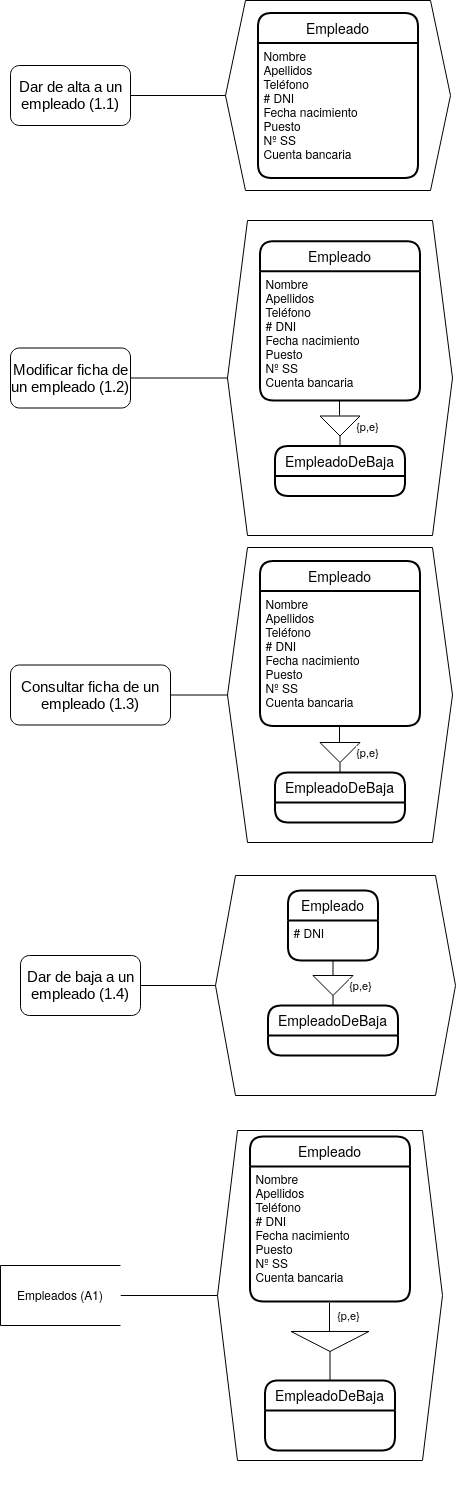

The diagram above was exported from draw.io. Its source (the exported page's mxGraphModel, read from the mxfile embedded in the PNG):
<mxGraphModel dx="1288" dy="667" grid="1" gridSize="10" guides="1" tooltips="1" connect="1" arrows="1" fold="1" page="1" pageScale="1" pageWidth="850" pageHeight="1100" math="0" shadow="0" extFonts="Permanent Marker^https://fonts.googleapis.com/css?family=Permanent+Marker">
  <root>
    <mxCell id="0" />
    <mxCell id="1" parent="0" />
    <mxCell id="LG2MzhS1L00oPXtcNha9-1" value="" style="shape=hexagon;perimeter=hexagonPerimeter2;whiteSpace=wrap;html=1;fixedSize=1;" parent="1" vertex="1">
      <mxGeometry x="255" y="40" width="225" height="190" as="geometry" />
    </mxCell>
    <mxCell id="LG2MzhS1L00oPXtcNha9-2" value="Empleado" style="swimlane;childLayout=stackLayout;horizontal=1;startSize=30;horizontalStack=0;rounded=1;fontSize=14;fontStyle=0;strokeWidth=2;resizeParent=0;resizeLast=1;shadow=0;dashed=0;align=center;" parent="1" vertex="1">
      <mxGeometry x="287.5" y="52.5" width="160" height="165" as="geometry" />
    </mxCell>
    <mxCell id="LG2MzhS1L00oPXtcNha9-3" value="Nombre&#10;Apellidos&#10;Teléfono&#10;# DNI&#10;Fecha nacimiento&#10;Puesto&#10;Nº SS&#10;Cuenta bancaria&#10;" style="align=left;strokeColor=none;fillColor=none;spacingLeft=4;fontSize=12;verticalAlign=top;resizable=0;rotatable=0;part=1;" parent="LG2MzhS1L00oPXtcNha9-2" vertex="1">
      <mxGeometry y="30" width="160" height="135" as="geometry" />
    </mxCell>
    <mxCell id="6lxY3_UxwVnvqelz5ca0-2" style="endArrow=none;html=1;" parent="1" source="6lxY3_UxwVnvqelz5ca0-1" target="LG2MzhS1L00oPXtcNha9-1" edge="1">
      <mxGeometry relative="1" as="geometry" />
    </mxCell>
    <mxCell id="6lxY3_UxwVnvqelz5ca0-1" value="&lt;span style=&quot;font-size: 11pt ; font-family: &amp;#34;arial&amp;#34; ; color: rgb(0 , 0 , 0) ; background-color: transparent ; font-weight: 400 ; font-style: normal ; font-variant: normal ; text-decoration: underline ; vertical-align: baseline&quot; id=&quot;docs-internal-guid-8e0757ad-7fff-216e-b8f4-c917eb9aae9b&quot;&gt;&lt;/span&gt;&lt;span style=&quot;font-size: 11pt ; font-family: &amp;#34;arial&amp;#34; ; color: rgb(0 , 0 , 0) ; background-color: transparent ; font-weight: 400 ; font-style: normal ; font-variant: normal ; text-decoration: none ; vertical-align: baseline&quot;&gt;Dar de alta a un empleado (1.1)&lt;br&gt;&lt;/span&gt;" style="rounded=1;whiteSpace=wrap;html=1;" parent="1" vertex="1">
      <mxGeometry x="40" y="105" width="120" height="60" as="geometry" />
    </mxCell>
    <mxCell id="TwOpfdi_WLMlmJNZrVaA-3" style="endArrow=none;html=1;" parent="1" source="TwOpfdi_WLMlmJNZrVaA-1" target="jhdUB3_MZgGAmgt_d3sX-8" edge="1">
      <mxGeometry relative="1" as="geometry">
        <mxPoint x="240" y="355" as="targetPoint" />
      </mxGeometry>
    </mxCell>
    <mxCell id="TwOpfdi_WLMlmJNZrVaA-1" value="&lt;span style=&quot;font-size: 11pt ; font-family: &amp;#34;arial&amp;#34; ; color: rgb(0 , 0 , 0) ; background-color: transparent ; font-weight: 400 ; font-style: normal ; font-variant: normal ; text-decoration: underline ; vertical-align: baseline&quot; id=&quot;docs-internal-guid-1cf9f67f-7fff-3130-c936-6a34f529ad41&quot;&gt;&lt;/span&gt;&lt;span style=&quot;font-size: 11pt ; font-family: &amp;#34;arial&amp;#34; ; color: rgb(0 , 0 , 0) ; background-color: transparent ; font-weight: 400 ; font-style: normal ; font-variant: normal ; text-decoration: none ; vertical-align: baseline&quot;&gt;Modificar ficha de un empleado (1.2)&lt;br&gt;&lt;/span&gt;" style="rounded=1;whiteSpace=wrap;html=1;" parent="1" vertex="1">
      <mxGeometry x="40" y="387.5" width="120" height="60" as="geometry" />
    </mxCell>
    <mxCell id="PYFkRG9ibrHUm9ot6RCS-4" style="endArrow=none;html=1;" parent="1" source="eLpCFpp6dt-PX5wgOELu-1" target="jhdUB3_MZgGAmgt_d3sX-12" edge="1">
      <mxGeometry relative="1" as="geometry">
        <mxPoint x="275" y="682" as="targetPoint" />
      </mxGeometry>
    </mxCell>
    <mxCell id="eLpCFpp6dt-PX5wgOELu-1" value="&lt;span style=&quot;font-size: 11pt ; font-family: &amp;#34;arial&amp;#34; ; color: rgb(0 , 0 , 0) ; background-color: transparent ; font-weight: 400 ; font-style: normal ; font-variant: normal ; text-decoration: underline ; vertical-align: baseline&quot; id=&quot;docs-internal-guid-49cebc3f-7fff-0322-e3ff-b91d04c58498&quot;&gt;&lt;/span&gt;&lt;span style=&quot;font-size: 11pt ; font-family: &amp;#34;arial&amp;#34; ; color: rgb(0 , 0 , 0) ; background-color: transparent ; font-weight: 400 ; font-style: normal ; font-variant: normal ; text-decoration: none ; vertical-align: baseline&quot;&gt;Consultar ficha de un empleado (1.3)&lt;br&gt;&lt;/span&gt;" style="rounded=1;whiteSpace=wrap;html=1;" parent="1" vertex="1">
      <mxGeometry x="40" y="704.5" width="160" height="60" as="geometry" />
    </mxCell>
    <mxCell id="PYFkRG9ibrHUm9ot6RCS-5" style="endArrow=none;html=1;" parent="1" source="eLpCFpp6dt-PX5wgOELu-2" target="eLpCFpp6dt-PX5wgOELu-5" edge="1">
      <mxGeometry relative="1" as="geometry" />
    </mxCell>
    <mxCell id="eLpCFpp6dt-PX5wgOELu-2" value="&lt;span style=&quot;font-size: 11pt ; font-family: &amp;#34;arial&amp;#34; ; color: rgb(0 , 0 , 0) ; background-color: transparent ; font-weight: 400 ; font-style: normal ; font-variant: normal ; text-decoration: underline ; vertical-align: baseline&quot; id=&quot;docs-internal-guid-752a2437-7fff-44e3-16b1-325cea5d7975&quot;&gt;&lt;/span&gt;&lt;span style=&quot;font-size: 11pt ; font-family: &amp;#34;arial&amp;#34; ; color: rgb(0 , 0 , 0) ; background-color: transparent ; font-weight: 400 ; font-style: normal ; font-variant: normal ; text-decoration: none ; vertical-align: baseline&quot;&gt;Dar de baja a un empleado (1.4)&lt;br&gt;&lt;/span&gt;" style="rounded=1;whiteSpace=wrap;html=1;" parent="1" vertex="1">
      <mxGeometry x="50" y="995" width="120" height="60" as="geometry" />
    </mxCell>
    <mxCell id="eLpCFpp6dt-PX5wgOELu-5" value="" style="shape=hexagon;perimeter=hexagonPerimeter2;whiteSpace=wrap;html=1;fixedSize=1;" parent="1" vertex="1">
      <mxGeometry x="245" y="915" width="240" height="220" as="geometry" />
    </mxCell>
    <mxCell id="lxhga4SCRLJqQ_D01t2M-1" value="Empleado" style="swimlane;childLayout=stackLayout;horizontal=1;startSize=30;horizontalStack=0;rounded=1;fontSize=14;fontStyle=0;strokeWidth=2;resizeParent=0;resizeLast=1;shadow=0;dashed=0;align=center;" parent="1" vertex="1">
      <mxGeometry x="317.5" y="930" width="90" height="70" as="geometry" />
    </mxCell>
    <mxCell id="lxhga4SCRLJqQ_D01t2M-2" value="# DNI" style="align=left;strokeColor=none;fillColor=none;spacingLeft=4;fontSize=12;verticalAlign=top;resizable=0;rotatable=0;part=1;" parent="lxhga4SCRLJqQ_D01t2M-1" vertex="1">
      <mxGeometry y="30" width="90" height="40" as="geometry" />
    </mxCell>
    <mxCell id="jhdUB3_MZgGAmgt_d3sX-7" value="" style="group" parent="1" connectable="0" vertex="1">
      <mxGeometry x="257" y="260" width="225" height="315" as="geometry" />
    </mxCell>
    <mxCell id="jhdUB3_MZgGAmgt_d3sX-8" value="" style="shape=hexagon;perimeter=hexagonPerimeter2;whiteSpace=wrap;html=1;fixedSize=1;" parent="jhdUB3_MZgGAmgt_d3sX-7" vertex="1">
      <mxGeometry width="225" height="315" as="geometry" />
    </mxCell>
    <mxCell id="jhdUB3_MZgGAmgt_d3sX-9" value="Empleado" style="swimlane;childLayout=stackLayout;horizontal=1;startSize=30;horizontalStack=0;rounded=1;fontSize=14;fontStyle=0;strokeWidth=2;resizeParent=0;resizeLast=1;shadow=0;dashed=0;align=center;" parent="jhdUB3_MZgGAmgt_d3sX-7" vertex="1">
      <mxGeometry x="32.5" y="20.72" width="160" height="159.28" as="geometry" />
    </mxCell>
    <mxCell id="jhdUB3_MZgGAmgt_d3sX-10" value="Nombre&#10;Apellidos&#10;Teléfono&#10;# DNI&#10;Fecha nacimiento&#10;Puesto&#10;Nº SS&#10;Cuenta bancaria&#10;" style="align=left;strokeColor=none;fillColor=none;spacingLeft=4;fontSize=12;verticalAlign=top;resizable=0;rotatable=0;part=1;" parent="jhdUB3_MZgGAmgt_d3sX-9" vertex="1">
      <mxGeometry y="30" width="160" height="129.28" as="geometry" />
    </mxCell>
    <mxCell id="ok5JJLC984IBIaGGD6_T-2" value="" style="triangle;whiteSpace=wrap;html=1;rotation=90;rounded=0;sketch=0;shadow=0;" parent="jhdUB3_MZgGAmgt_d3sX-7" vertex="1">
      <mxGeometry x="102.5" y="185.5" width="20" height="40" as="geometry" />
    </mxCell>
    <mxCell id="ok5JJLC984IBIaGGD6_T-3" value="" style="endArrow=none;html=1;exitX=0.5;exitY=0;exitDx=0;exitDy=0;entryX=1;entryY=0.5;entryDx=0;entryDy=0;" parent="jhdUB3_MZgGAmgt_d3sX-7" target="ok5JJLC984IBIaGGD6_T-2" edge="1">
      <mxGeometry width="50" height="50" relative="1" as="geometry">
        <mxPoint x="112.5" y="225.5" as="sourcePoint" />
        <mxPoint x="112.5" y="180.5" as="targetPoint" />
      </mxGeometry>
    </mxCell>
    <mxCell id="ok5JJLC984IBIaGGD6_T-4" value="EmpleadoDeBaja" style="swimlane;childLayout=stackLayout;horizontal=1;startSize=30;horizontalStack=0;rounded=1;fontSize=14;fontStyle=0;strokeWidth=2;resizeParent=0;resizeLast=1;shadow=0;dashed=0;align=center;" parent="jhdUB3_MZgGAmgt_d3sX-7" vertex="1">
      <mxGeometry x="47.5" y="225.5" width="130" height="50" as="geometry" />
    </mxCell>
    <mxCell id="ok5JJLC984IBIaGGD6_T-5" value="{p,e}" style="edgeLabel;html=1;align=center;verticalAlign=middle;resizable=0;points=[];" parent="jhdUB3_MZgGAmgt_d3sX-7" connectable="0" vertex="1">
      <mxGeometry x="140" y="205.49857142857127" as="geometry" />
    </mxCell>
    <mxCell id="ok5JJLC984IBIaGGD6_T-6" value="" style="endArrow=none;html=1;exitX=0;exitY=0.5;exitDx=0;exitDy=0;entryX=0.5;entryY=1;entryDx=0;entryDy=0;" parent="jhdUB3_MZgGAmgt_d3sX-7" edge="1">
      <mxGeometry width="50" height="50" relative="1" as="geometry">
        <mxPoint x="112" y="195" as="sourcePoint" />
        <mxPoint x="112" y="180" as="targetPoint" />
      </mxGeometry>
    </mxCell>
    <mxCell id="jhdUB3_MZgGAmgt_d3sX-12" value="" style="shape=hexagon;perimeter=hexagonPerimeter2;whiteSpace=wrap;html=1;fixedSize=1;" parent="1" vertex="1">
      <mxGeometry x="257" y="587" width="225" height="295" as="geometry" />
    </mxCell>
    <mxCell id="jhdUB3_MZgGAmgt_d3sX-13" value="Empleado" style="swimlane;childLayout=stackLayout;horizontal=1;startSize=30;horizontalStack=0;rounded=1;fontSize=14;fontStyle=0;strokeWidth=2;resizeParent=0;resizeLast=1;shadow=0;dashed=0;align=center;" parent="1" vertex="1">
      <mxGeometry x="289.5" y="600.5" width="160" height="165" as="geometry" />
    </mxCell>
    <mxCell id="jhdUB3_MZgGAmgt_d3sX-14" value="Nombre&#10;Apellidos&#10;Teléfono&#10;# DNI&#10;Fecha nacimiento&#10;Puesto&#10;Nº SS&#10;Cuenta bancaria&#10;" style="align=left;strokeColor=none;fillColor=none;spacingLeft=4;fontSize=12;verticalAlign=top;resizable=0;rotatable=0;part=1;" parent="jhdUB3_MZgGAmgt_d3sX-13" vertex="1">
      <mxGeometry y="30" width="160" height="135" as="geometry" />
    </mxCell>
    <mxCell id="EuxvfcGPAnVY7G6tmP_S-12" style="endArrow=none;html=1;" parent="1" source="EuxvfcGPAnVY7G6tmP_S-13" target="EuxvfcGPAnVY7G6tmP_S-15" edge="1">
      <mxGeometry relative="1" as="geometry" />
    </mxCell>
    <mxCell id="EuxvfcGPAnVY7G6tmP_S-13" value="Empleados (A1)" style="shape=partialRectangle;right=0;" parent="1" vertex="1">
      <mxGeometry x="30" y="1305" width="120" height="60" as="geometry" />
    </mxCell>
    <mxCell id="EuxvfcGPAnVY7G6tmP_S-14" value="" style="group" parent="1" connectable="0" vertex="1">
      <mxGeometry x="247" y="1170" width="235" height="370" as="geometry" />
    </mxCell>
    <mxCell id="EuxvfcGPAnVY7G6tmP_S-15" value="" style="shape=hexagon;perimeter=hexagonPerimeter2;whiteSpace=wrap;html=1;fixedSize=1;" parent="EuxvfcGPAnVY7G6tmP_S-14" vertex="1">
      <mxGeometry width="225" height="330" as="geometry" />
    </mxCell>
    <mxCell id="ok5JJLC984IBIaGGD6_T-7" value="" style="triangle;whiteSpace=wrap;html=1;rotation=90;rounded=0;sketch=0;shadow=0;" parent="EuxvfcGPAnVY7G6tmP_S-14" vertex="1">
      <mxGeometry x="102.5" y="172.02631578947367" width="20" height="77.89473684210526" as="geometry" />
    </mxCell>
    <mxCell id="ok5JJLC984IBIaGGD6_T-8" value="" style="endArrow=none;html=1;exitX=0.5;exitY=0;exitDx=0;exitDy=0;entryX=1;entryY=0.5;entryDx=0;entryDy=0;" parent="EuxvfcGPAnVY7G6tmP_S-14" target="ok5JJLC984IBIaGGD6_T-7" edge="1">
      <mxGeometry width="50" height="50" relative="1" as="geometry">
        <mxPoint x="112.5" y="249.92105263157893" as="sourcePoint" />
        <mxPoint x="112.5" y="162.28947368421052" as="targetPoint" />
      </mxGeometry>
    </mxCell>
    <mxCell id="ok5JJLC984IBIaGGD6_T-9" value="EmpleadoDeBaja" style="swimlane;childLayout=stackLayout;horizontal=1;startSize=30;horizontalStack=0;rounded=1;fontSize=14;fontStyle=0;strokeWidth=2;resizeParent=0;resizeLast=1;shadow=0;dashed=0;align=center;" parent="EuxvfcGPAnVY7G6tmP_S-14" vertex="1">
      <mxGeometry x="47.5" y="249.92" width="130" height="70.08" as="geometry" />
    </mxCell>
    <mxCell id="ok5JJLC984IBIaGGD6_T-10" value="{p,e}" style="edgeLabel;html=1;align=center;verticalAlign=middle;resizable=0;points=[];" parent="EuxvfcGPAnVY7G6tmP_S-14" connectable="0" vertex="1">
      <mxGeometry x="139" y="184.97090225563878" as="geometry">
        <mxPoint x="-8" as="offset" />
      </mxGeometry>
    </mxCell>
    <mxCell id="ok5JJLC984IBIaGGD6_T-11" value="" style="endArrow=none;html=1;exitX=0;exitY=0.5;exitDx=0;exitDy=0;entryX=0.5;entryY=1;entryDx=0;entryDy=0;" parent="EuxvfcGPAnVY7G6tmP_S-14" edge="1">
      <mxGeometry width="50" height="50" relative="1" as="geometry">
        <mxPoint x="112" y="201.52631578947367" as="sourcePoint" />
        <mxPoint x="112" y="172.31578947368422" as="targetPoint" />
      </mxGeometry>
    </mxCell>
    <mxCell id="ok5JJLC984IBIaGGD6_T-12" value="Empleado" style="swimlane;childLayout=stackLayout;horizontal=1;startSize=30;horizontalStack=0;rounded=1;fontSize=14;fontStyle=0;strokeWidth=2;resizeParent=0;resizeLast=1;shadow=0;dashed=0;align=center;" parent="EuxvfcGPAnVY7G6tmP_S-14" vertex="1">
      <mxGeometry x="32.5" y="6.030000000000001" width="160" height="165" as="geometry" />
    </mxCell>
    <mxCell id="ok5JJLC984IBIaGGD6_T-13" value="Nombre&#10;Apellidos&#10;Teléfono&#10;# DNI&#10;Fecha nacimiento&#10;Puesto&#10;Nº SS&#10;Cuenta bancaria&#10;" style="align=left;strokeColor=none;fillColor=none;spacingLeft=4;fontSize=12;verticalAlign=top;resizable=0;rotatable=0;part=1;" parent="ok5JJLC984IBIaGGD6_T-12" vertex="1">
      <mxGeometry y="30" width="160" height="135" as="geometry" />
    </mxCell>
    <mxCell id="qObEtTqcpgshw_nu1pK0-2" value="" style="endArrow=none;html=1;exitX=0;exitY=0.5;exitDx=0;exitDy=0;entryX=0.5;entryY=1;entryDx=0;entryDy=0;" parent="1" source="qObEtTqcpgshw_nu1pK0-1" target="lxhga4SCRLJqQ_D01t2M-2" edge="1">
      <mxGeometry width="50" height="50" relative="1" as="geometry">
        <mxPoint x="340" y="1085" as="sourcePoint" />
        <mxPoint x="390" y="1035" as="targetPoint" />
      </mxGeometry>
    </mxCell>
    <mxCell id="qObEtTqcpgshw_nu1pK0-1" value="" style="triangle;whiteSpace=wrap;html=1;rotation=90;rounded=0;sketch=0;shadow=0;" parent="1" vertex="1">
      <mxGeometry x="352.5" y="1005" width="20" height="40" as="geometry" />
    </mxCell>
    <mxCell id="qObEtTqcpgshw_nu1pK0-3" value="" style="endArrow=none;html=1;exitX=0.5;exitY=0;exitDx=0;exitDy=0;entryX=1;entryY=0.5;entryDx=0;entryDy=0;" parent="1" target="qObEtTqcpgshw_nu1pK0-1" edge="1">
      <mxGeometry width="50" height="50" relative="1" as="geometry">
        <mxPoint x="362.5" y="1045" as="sourcePoint" />
        <mxPoint x="362.5" y="1000" as="targetPoint" />
      </mxGeometry>
    </mxCell>
    <mxCell id="IAscWhMo21ACZ8XWiAUy-1" value="EmpleadoDeBaja" style="swimlane;childLayout=stackLayout;horizontal=1;startSize=30;horizontalStack=0;rounded=1;fontSize=14;fontStyle=0;strokeWidth=2;resizeParent=0;resizeLast=1;shadow=0;dashed=0;align=center;" parent="1" vertex="1">
      <mxGeometry x="297.5" y="1045" width="130" height="50" as="geometry" />
    </mxCell>
    <mxCell id="IAscWhMo21ACZ8XWiAUy-4" value="{p,e}" style="edgeLabel;html=1;align=center;verticalAlign=middle;resizable=0;points=[];" parent="1" vertex="1" connectable="0">
      <mxGeometry x="390" y="1024.9985714285713" as="geometry" />
    </mxCell>
    <mxCell id="IAscWhMo21ACZ8XWiAUy-9" value="" style="triangle;whiteSpace=wrap;html=1;rotation=90;rounded=0;sketch=0;shadow=0;" parent="1" vertex="1">
      <mxGeometry x="359.5" y="772" width="20" height="40" as="geometry" />
    </mxCell>
    <mxCell id="IAscWhMo21ACZ8XWiAUy-10" value="" style="endArrow=none;html=1;exitX=0.5;exitY=0;exitDx=0;exitDy=0;entryX=1;entryY=0.5;entryDx=0;entryDy=0;" parent="1" target="IAscWhMo21ACZ8XWiAUy-9" edge="1">
      <mxGeometry width="50" height="50" relative="1" as="geometry">
        <mxPoint x="369.5" y="812" as="sourcePoint" />
        <mxPoint x="369.5" y="767" as="targetPoint" />
      </mxGeometry>
    </mxCell>
    <mxCell id="IAscWhMo21ACZ8XWiAUy-11" value="EmpleadoDeBaja" style="swimlane;childLayout=stackLayout;horizontal=1;startSize=30;horizontalStack=0;rounded=1;fontSize=14;fontStyle=0;strokeWidth=2;resizeParent=0;resizeLast=1;shadow=0;dashed=0;align=center;" parent="1" vertex="1">
      <mxGeometry x="304.5" y="812" width="130" height="50" as="geometry" />
    </mxCell>
    <mxCell id="IAscWhMo21ACZ8XWiAUy-12" value="{p,e}" style="edgeLabel;html=1;align=center;verticalAlign=middle;resizable=0;points=[];" parent="1" vertex="1" connectable="0">
      <mxGeometry x="397" y="791.9985714285713" as="geometry" />
    </mxCell>
    <mxCell id="ok5JJLC984IBIaGGD6_T-1" value="" style="endArrow=none;html=1;exitX=0;exitY=0.5;exitDx=0;exitDy=0;entryX=0.5;entryY=1;entryDx=0;entryDy=0;" parent="1" edge="1">
      <mxGeometry width="50" height="50" relative="1" as="geometry">
        <mxPoint x="369" y="781.5" as="sourcePoint" />
        <mxPoint x="369" y="766.5" as="targetPoint" />
      </mxGeometry>
    </mxCell>
  </root>
</mxGraphModel>